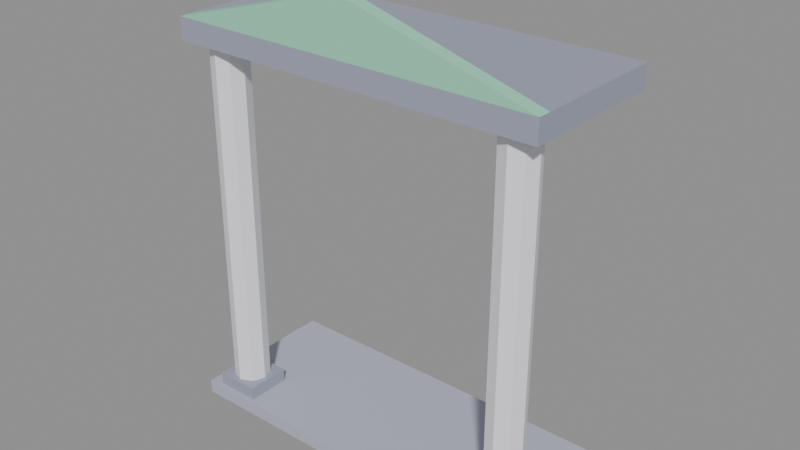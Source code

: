 # Source: portico.blend  (saved by Blender 5.2.45; exported with 4.5.12 LTS)
import bpy
from mathutils import Matrix  # noqa: F401  (used for matrix-valued properties, if any)

bpy.ops.wm.read_factory_settings(use_empty=True)
scene = bpy.context.scene
scene.name = 'Scene'

# ---- collections
col_col_lowpoly = bpy.data.collections.new('COL_LowPoly'); scene.collection.children.link(col_col_lowpoly)

# ---- images (referenced by path relative to the original .blend; pixels are not part of the script)
import os
ASSET_DIR = os.environ.get("B2B_ASSET_DIR", "")  # directory of the original .blend (textures are referenced by path, not embedded)
HERE = os.path.dirname(os.path.abspath(__file__))  # packed textures are extracted next to this script under _unpacked/

def load_image(name, relpath, width, height, colorspace="sRGB"):
    """Load a texture the original file referenced (path relative to the .blend, or extracted next to this script)."""
    p = next((c for c in (os.path.join(HERE, relpath), os.path.join(ASSET_DIR, relpath)) if relpath and os.path.exists(c)), "")
    if p:
        img = bpy.data.images.load(p, check_existing=True)
        img.name = name
    else:  # same state as the original file: an image datablock whose file is absent (Cycles renders it pink)
        img = bpy.data.images.new(name, width, height)
        img.source = "FILE"
        img.filepath = "//" + (relpath or name)
    img.colorspace_settings.name = colorspace
    return img
img_portico_basecolor = load_image('portico_BaseColor', '_unpacked/portico_BaseColor.3cf0ac54.png', 128, 80, 'sRGB')
img_portico_maskmap = load_image('portico_MaskMap', '_unpacked/portico_MaskMap.3361b4b1.png', 128, 80, 'Non-Color')

# ---- materials (node trees are filled in below, after node groups)
mat_m_portico = bpy.data.materials.new('M_portico')

# ---- material node trees
mat_m_portico.use_nodes = True; mat_m_portico.node_tree.nodes.clear()
_N = mat_m_portico.node_tree.nodes; _L = mat_m_portico.node_tree.links
n0 = _N.new('ShaderNodeBsdfPrincipled'); n0.name = 'Principled BSDF'; n0.location = (-200, 100)
n0.inputs[10].default_value = 0.005
n1 = _N.new('ShaderNodeOutputMaterial'); n1.name = 'Material Output'; n1.location = (200, 100)
n2 = _N.new('ShaderNodeTexImage'); n2.name = 'Image Texture'; n2.location = (0, 0)
n2.image = img_portico_basecolor
n2.interpolation = 'Closest'
n3 = _N.new('ShaderNodeTexImage'); n3.name = 'Image Texture.001'; n3.location = (0, 0)
n3.image = img_portico_maskmap
n3.interpolation = 'Closest'
n4 = _N.new('ShaderNodeSeparateColor'); n4.name = 'Separate Color'; n4.location = (0, 0)
n5 = _N.new('ShaderNodeMath'); n5.name = 'Math'; n5.location = (0, 0)
n5.operation = 'SUBTRACT'
n5.inputs[0].default_value = 1.0
_L.new(n0.outputs[0], n1.inputs[0])
_L.new(n2.outputs[0], n0.inputs[0])
_L.new(n3.outputs[0], n4.inputs[0])
_L.new(n4.outputs[0], n0.inputs[1])
_L.new(n3.outputs[1], n5.inputs[1])
_L.new(n5.outputs[0], n0.inputs[2])
n1.is_active_output = True

# ---- meshes
me_portico = bpy.data.meshes.new('portico')
me_portico.from_pydata([(-0.43, -0.34, 0.0), (0.43, -0.34, 0.0), (0.43, 0.0, 0.0), (-0.43, 0.0, 0.0), (-0.43, -0.34, 0.03), (0.43, -0.34, 0.03), (0.43, 0.0, 0.03), (-0.43, 0.0, 0.03), (-0.31, -0.28, 0.03), (-0.3217, -0.2517, 0.03), (-0.35, -0.24, 0.03), (-0.3783, -0.2517, 0.03), (-0.39, -0.28, 0.03), (-0.3783, -0.3083, 0.03), (-0.35, -0.32, 0.03), (-0.3217, -0.3083, 0.03), (-0.31, -0.28, 0.85), (-0.3217, -0.2517, 0.85), (-0.35, -0.24, 0.85), (-0.3783, -0.2517, 0.85), (-0.39, -0.28, 0.85), (-0.3783, -0.3083, 0.85), (-0.35, -0.32, 0.85), (-0.3217, -0.3083, 0.85), (-0.4, -0.33, 0.03), (-0.3, -0.33, 0.03), (-0.3, -0.23, 0.03), (-0.4, -0.23, 0.03), (-0.4, -0.33, 0.06), (-0.3, -0.33, 0.06), (-0.3, -0.23, 0.06), (-0.4, -0.23, 0.06), (0.39, -0.28, 0.03), (0.3783, -0.2517, 0.03), (0.35, -0.24, 0.03), (0.3217, -0.2517, 0.03), (0.31, -0.28, 0.03), (0.3217, -0.3083, 0.03), (0.35, -0.32, 0.03), (0.3783, -0.3083, 0.03), (0.39, -0.28, 0.85), (0.3783, -0.2517, 0.85), (0.35, -0.24, 0.85), (0.3217, -0.2517, 0.85), (0.31, -0.28, 0.85), (0.3217, -0.3083, 0.85), (0.35, -0.32, 0.85), (0.3783, -0.3083, 0.85), (0.3, -0.33, 0.03), (0.4, -0.33, 0.03), (0.4, -0.23, 0.03), (0.3, -0.23, 0.03), (0.3, -0.33, 0.06), (0.4, -0.33, 0.06), (0.4, -0.23, 0.06), (0.3, -0.23, 0.06), (-0.42, -0.34, 0.85), (0.42, -0.34, 0.85), (0.42, 0.0, 0.85), (-0.42, 0.0, 0.85), (-0.42, -0.34, 0.9), (0.42, -0.34, 0.9), (0.42, 0.0, 0.9), (-0.42, 0.0, 0.9), (-0.42, -0.34, 0.9), (0.42, -0.34, 0.9), (0.0, -0.34, 1.02), (-0.42, -0.31, 0.9), (0.42, -0.31, 0.9), (0.0, -0.31, 1.02)], [], [(0, 3, 2, 1), (4, 5, 6, 7), (0, 1, 5, 4), (1, 2, 6, 5), (2, 3, 7, 6), (3, 0, 4, 7), (8, 9, 17, 16), (9, 10, 18, 17), (10, 11, 19, 18), (11, 12, 20, 19), (12, 13, 21, 20), (13, 14, 22, 21), (14, 15, 23, 22), (15, 8, 16, 23), (15, 14, 13, 12, 11, 10, 9, 8), (16, 17, 18, 19, 20, 21, 22, 23), (24, 27, 26, 25), (28, 29, 30, 31), (24, 25, 29, 28), (25, 26, 30, 29), (26, 27, 31, 30), (27, 24, 28, 31), (32, 33, 41, 40), (33, 34, 42, 41), (34, 35, 43, 42), (35, 36, 44, 43), (36, 37, 45, 44), (37, 38, 46, 45), (38, 39, 47, 46), (39, 32, 40, 47), (39, 38, 37, 36, 35, 34, 33, 32), (40, 41, 42, 43, 44, 45, 46, 47), (48, 51, 50, 49), (52, 53, 54, 55), (48, 49, 53, 52), (49, 50, 54, 53), (50, 51, 55, 54), (51, 48, 52, 55), (56, 59, 58, 57), (60, 61, 62, 63), (56, 57, 61, 60), (57, 58, 62, 61), (58, 59, 63, 62), (59, 56, 60, 63), (64, 65, 66), (69, 68, 67), (64, 67, 68, 65), (65, 68, 69, 66), (66, 69, 67, 64)])
_uv = me_portico.uv_layers.new(name='UVMap')
_uv.uv.foreach_set('vector', [0.1875, 0.1, 0.1875, 0.1, 0.1875, 0.1, 0.1875, 0.1, 0.1875, 0.1, 0.1875, 0.1, 0.1875, 0.1, 0.1875, 0.1, 0.1875, 0.1, 0.1875, 0.1, 0.1875, 0.1, 0.1875, 0.1, 0.1875, 0.1, 0.1875, 0.1, 0.1875, 0.1, 0.1875, 0.1, 0.1875, 0.1, 0.1875, 0.1, 0.1875, 0.1, 0.1875, 0.1, 0.1875, 0.1, 0.1875, 0.1, 0.1875, 0.1, 0.1875, 0.1, 0.5625, 0.3, 0.5625, 0.3, 0.5625, 0.3, 0.5625, 0.3, 0.5625, 0.3, 0.5625, 0.3, 0.5625, 0.3, 0.5625, 0.3, 0.5625, 0.3, 0.5625, 0.3, 0.5625, 0.3, 0.5625, 0.3, 0.5625, 0.3, 0.5625, 0.3, 0.5625, 0.3, 0.5625, 0.3, 0.5625, 0.3, 0.5625, 0.3, 0.5625, 0.3, 0.5625, 0.3, 0.5625, 0.3, 0.5625, 0.3, 0.5625, 0.3, 0.5625, 0.3, 0.5625, 0.3, 0.5625, 0.3, 0.5625, 0.3, 0.5625, 0.3, 0.5625, 0.3, 0.5625, 0.3, 0.5625, 0.3, 0.5625, 0.3, 0.5625, 0.3, 0.5625, 0.3, 0.5625, 0.3, 0.5625, 0.3, 0.5625, 0.3, 0.5625, 0.3, 0.5625, 0.3, 0.5625, 0.3, 0.5625, 0.3, 0.5625, 0.3, 0.5625, 0.3, 0.5625, 0.3, 0.5625, 0.3, 0.5625, 0.3, 0.5625, 0.3, 0.5625, 0.3, 0.8125, 0.3, 0.8125, 0.3, 0.8125, 0.3, 0.8125, 0.3, 0.8125, 0.3, 0.8125, 0.3, 0.8125, 0.3, 0.8125, 0.3, 0.8125, 0.3, 0.8125, 0.3, 0.8125, 0.3, 0.8125, 0.3, 0.8125, 0.3, 0.8125, 0.3, 0.8125, 0.3, 0.8125, 0.3, 0.8125, 0.3, 0.8125, 0.3, 0.8125, 0.3, 0.8125, 0.3, 0.8125, 0.3, 0.8125, 0.3, 0.8125, 0.3, 0.8125, 0.3, 0.5625, 0.3, 0.5625, 0.3, 0.5625, 0.3, 0.5625, 0.3, 0.5625, 0.3, 0.5625, 0.3, 0.5625, 0.3, 0.5625, 0.3, 0.5625, 0.3, 0.5625, 0.3, 0.5625, 0.3, 0.5625, 0.3, 0.5625, 0.3, 0.5625, 0.3, 0.5625, 0.3, 0.5625, 0.3, 0.5625, 0.3, 0.5625, 0.3, 0.5625, 0.3, 0.5625, 0.3, 0.5625, 0.3, 0.5625, 0.3, 0.5625, 0.3, 0.5625, 0.3, 0.5625, 0.3, 0.5625, 0.3, 0.5625, 0.3, 0.5625, 0.3, 0.5625, 0.3, 0.5625, 0.3, 0.5625, 0.3, 0.5625, 0.3, 0.5625, 0.3, 0.5625, 0.3, 0.5625, 0.3, 0.5625, 0.3, 0.5625, 0.3, 0.5625, 0.3, 0.5625, 0.3, 0.5625, 0.3, 0.5625, 0.3, 0.5625, 0.3, 0.5625, 0.3, 0.5625, 0.3, 0.5625, 0.3, 0.5625, 0.3, 0.5625, 0.3, 0.5625, 0.3, 0.8125, 0.3, 0.8125, 0.3, 0.8125, 0.3, 0.8125, 0.3, 0.8125, 0.3, 0.8125, 0.3, 0.8125, 0.3, 0.8125, 0.3, 0.8125, 0.3, 0.8125, 0.3, 0.8125, 0.3, 0.8125, 0.3, 0.8125, 0.3, 0.8125, 0.3, 0.8125, 0.3, 0.8125, 0.3, 0.8125, 0.3, 0.8125, 0.3, 0.8125, 0.3, 0.8125, 0.3, 0.8125, 0.3, 0.8125, 0.3, 0.8125, 0.3, 0.8125, 0.3, 0.8125, 0.3, 0.8125, 0.3, 0.8125, 0.3, 0.8125, 0.3, 0.8125, 0.3, 0.8125, 0.3, 0.8125, 0.3, 0.8125, 0.3, 0.8125, 0.3, 0.8125, 0.3, 0.8125, 0.3, 0.8125, 0.3, 0.8125, 0.3, 0.8125, 0.3, 0.8125, 0.3, 0.8125, 0.3, 0.8125, 0.3, 0.8125, 0.3, 0.8125, 0.3, 0.8125, 0.3, 0.8125, 0.3, 0.8125, 0.3, 0.8125, 0.3, 0.8125, 0.3, 0.6875, 0.3, 0.6875, 0.3, 0.6875, 0.3, 0.6875, 0.3, 0.6875, 0.3, 0.6875, 0.3, 0.6875, 0.3, 0.6875, 0.3, 0.6875, 0.3, 0.6875, 0.3, 0.6875, 0.3, 0.6875, 0.3, 0.6875, 0.3, 0.6875, 0.3, 0.6875, 0.3, 0.6875, 0.3, 0.6875, 0.3, 0.6875, 0.3])
me_portico.materials.append(mat_m_portico)
me_portico.update()

# ---- objects
ob_portico = bpy.data.objects.new('portico', me_portico)

# ---- transforms, parenting, visibility, modifiers, constraints
ob_portico.location = (0.0, 0.0, 0.0)

# ---- collection membership
col_col_lowpoly.objects.link(ob_portico)

# ---- scene / render settings (as saved in the file)
scene.frame_start = 1; scene.frame_end = 250; scene.frame_set(1)
scene.render.engine = 'BLENDER_EEVEE_NEXT'
scene.render.bake_bias = 0.0
scene.render.bake_samples = 0
scene.render.compositor_device = 'GPU'
scene.eevee.use_volume_custom_range = False
scene.eevee.fast_gi_thickness_near = 0.1
scene.eevee.fast_gi_thickness_far = 0.0
scene.eevee.ray_tracing_options.screen_trace_thickness = 0.1
bpy.context.view_layer.update()

# ---- added for rendering (the .blend has no active camera and no usable light): camera, sun + grey world if the file has none
cam_auto = bpy.data.cameras.new('AutoCamera')
cam_auto.lens = 50.0
cam_auto.sensor_width = 36.0
cam_auto.clip_end = 1000.0
ob_auto_camera = bpy.data.objects.new('AutoCamera', cam_auto)
scene.collection.objects.link(ob_auto_camera)
ob_auto_camera.location = (1.27386, -1.69863, 1.52909)
ob_auto_camera.rotation_euler = (1.09748, -7.21219e-08, 0.694738)
scene.camera = ob_auto_camera
light_auto_sun = bpy.data.lights.new('AutoSun', 'SUN')
light_auto_sun.energy = 3.0
light_auto_sun.angle = 0.0523599
ob_auto_sun = bpy.data.objects.new('AutoSun', light_auto_sun)
scene.collection.objects.link(ob_auto_sun)
ob_auto_sun.rotation_euler = (0.872665, 0.174533, 0.523599)
if scene.world is None:
    world_auto = bpy.data.worlds.new('AutoWorld')
    world_auto.color = (0.3, 0.3, 0.3)
    scene.world = world_auto
bpy.context.view_layer.update()
